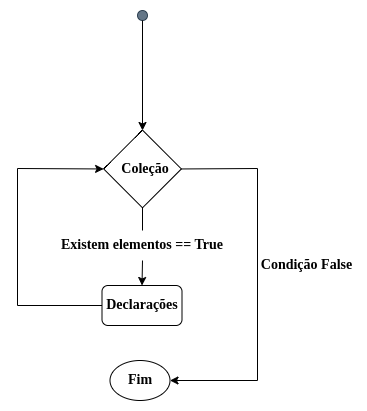

The diagram above was exported from draw.io. Its source (the exported page's mxGraphModel, read from the mxfile embedded in the PNG):
<mxGraphModel dx="503" dy="283" grid="1" gridSize="10" guides="1" tooltips="1" connect="1" arrows="1" fold="1" page="1" pageScale="1" pageWidth="827" pageHeight="1169" math="0" shadow="0">
  <root>
    <mxCell id="0" />
    <mxCell id="1" parent="0" />
    <mxCell id="60y5oF6L04kr7Z2p-NcI-1" value="" style="ellipse;whiteSpace=wrap;html=1;aspect=fixed;fillColor=#647687;fontColor=#ffffff;strokeColor=#314354;" vertex="1" parent="1">
      <mxGeometry x="380" y="100" width="10" height="10" as="geometry" />
    </mxCell>
    <mxCell id="60y5oF6L04kr7Z2p-NcI-2" value="" style="endArrow=classic;html=1;rounded=0;exitX=0.5;exitY=1;exitDx=0;exitDy=0;" edge="1" parent="1" source="60y5oF6L04kr7Z2p-NcI-1">
      <mxGeometry width="50" height="50" relative="1" as="geometry">
        <mxPoint x="390" y="280" as="sourcePoint" />
        <mxPoint x="385" y="220" as="targetPoint" />
      </mxGeometry>
    </mxCell>
    <mxCell id="60y5oF6L04kr7Z2p-NcI-3" value="" style="swimlane;startSize=0;rotation=-45;fontSize=24;" vertex="1" parent="1">
      <mxGeometry x="357.5" y="230.96" width="55" height="55" as="geometry">
        <mxRectangle x="349.3933982822018" y="238.46446609406726" width="50" height="40" as="alternateBounds" />
      </mxGeometry>
    </mxCell>
    <mxCell id="60y5oF6L04kr7Z2p-NcI-4" value="Coleção" style="text;html=1;strokeColor=none;fillColor=none;align=center;verticalAlign=middle;whiteSpace=wrap;rounded=0;fontFamily=Georgia;fontSize=14;fontStyle=1" vertex="1" parent="60y5oF6L04kr7Z2p-NcI-3">
      <mxGeometry y="13" width="60" height="30" as="geometry" />
    </mxCell>
    <mxCell id="60y5oF6L04kr7Z2p-NcI-6" value="" style="endArrow=classic;html=1;rounded=0;exitX=1;exitY=1;exitDx=0;exitDy=0;entryX=1;entryY=0.5;entryDx=0;entryDy=0;fontSize=24;" edge="1" parent="1" source="60y5oF6L04kr7Z2p-NcI-3" target="60y5oF6L04kr7Z2p-NcI-8">
      <mxGeometry width="50" height="50" relative="1" as="geometry">
        <mxPoint x="424" y="258" as="sourcePoint" />
        <mxPoint x="430" y="430" as="targetPoint" />
        <Array as="points">
          <mxPoint x="500" y="258" />
          <mxPoint x="500" y="470" />
        </Array>
      </mxGeometry>
    </mxCell>
    <mxCell id="60y5oF6L04kr7Z2p-NcI-7" value="Condição False" style="text;html=1;strokeColor=none;fillColor=none;align=center;verticalAlign=middle;whiteSpace=wrap;rounded=0;fontFamily=Georgia;fontSize=14;fontStyle=1" vertex="1" parent="1">
      <mxGeometry x="500" y="340" width="99" height="30" as="geometry" />
    </mxCell>
    <mxCell id="60y5oF6L04kr7Z2p-NcI-8" value="" style="ellipse;whiteSpace=wrap;html=1;fontSize=24;" vertex="1" parent="1">
      <mxGeometry x="352.5" y="450" width="60" height="40" as="geometry" />
    </mxCell>
    <mxCell id="60y5oF6L04kr7Z2p-NcI-9" value="Fim" style="text;html=1;strokeColor=none;fillColor=none;align=center;verticalAlign=middle;whiteSpace=wrap;rounded=0;fontFamily=Georgia;fontSize=14;fontStyle=1" vertex="1" parent="1">
      <mxGeometry x="352.5" y="455" width="60" height="30" as="geometry" />
    </mxCell>
    <mxCell id="60y5oF6L04kr7Z2p-NcI-10" value="" style="rounded=1;whiteSpace=wrap;html=1;fontSize=24;" vertex="1" parent="1">
      <mxGeometry x="344.5" y="375" width="80" height="40" as="geometry" />
    </mxCell>
    <mxCell id="60y5oF6L04kr7Z2p-NcI-11" value="Declarações" style="text;html=1;strokeColor=none;fillColor=none;align=center;verticalAlign=middle;whiteSpace=wrap;rounded=0;fontFamily=Georgia;fontSize=14;fontStyle=1" vertex="1" parent="1">
      <mxGeometry x="354.5" y="380" width="60" height="30" as="geometry" />
    </mxCell>
    <mxCell id="60y5oF6L04kr7Z2p-NcI-12" value="" style="endArrow=classic;html=1;rounded=0;exitX=0;exitY=0.5;exitDx=0;exitDy=0;entryX=0;entryY=0;entryDx=0;entryDy=0;fontSize=24;" edge="1" parent="1" source="60y5oF6L04kr7Z2p-NcI-10" target="60y5oF6L04kr7Z2p-NcI-3">
      <mxGeometry width="50" height="50" relative="1" as="geometry">
        <mxPoint x="450" y="380" as="sourcePoint" />
        <mxPoint x="343" y="260" as="targetPoint" />
        <Array as="points">
          <mxPoint x="260" y="395" />
          <mxPoint x="260" y="258" />
        </Array>
      </mxGeometry>
    </mxCell>
    <mxCell id="60y5oF6L04kr7Z2p-NcI-16" value="Existem elementos == True" style="text;html=1;strokeColor=none;fillColor=none;align=center;verticalAlign=middle;whiteSpace=wrap;rounded=0;fontFamily=Georgia;fontSize=14;fontStyle=1" vertex="1" parent="1">
      <mxGeometry x="300" y="320" width="170" height="30" as="geometry" />
    </mxCell>
    <mxCell id="60y5oF6L04kr7Z2p-NcI-18" value="" style="endArrow=classic;html=1;rounded=0;exitX=0.5;exitY=1;exitDx=0;exitDy=0;entryX=0.5;entryY=0;entryDx=0;entryDy=0;" edge="1" parent="1" source="60y5oF6L04kr7Z2p-NcI-16" target="60y5oF6L04kr7Z2p-NcI-10">
      <mxGeometry width="50" height="50" relative="1" as="geometry">
        <mxPoint x="390" y="330" as="sourcePoint" />
        <mxPoint x="440" y="280" as="targetPoint" />
      </mxGeometry>
    </mxCell>
    <mxCell id="60y5oF6L04kr7Z2p-NcI-20" value="" style="endArrow=none;html=1;rounded=0;entryX=0;entryY=1;entryDx=0;entryDy=0;" edge="1" parent="1" target="60y5oF6L04kr7Z2p-NcI-3">
      <mxGeometry width="50" height="50" relative="1" as="geometry">
        <mxPoint x="385" y="320" as="sourcePoint" />
        <mxPoint x="420" y="330" as="targetPoint" />
      </mxGeometry>
    </mxCell>
  </root>
</mxGraphModel>